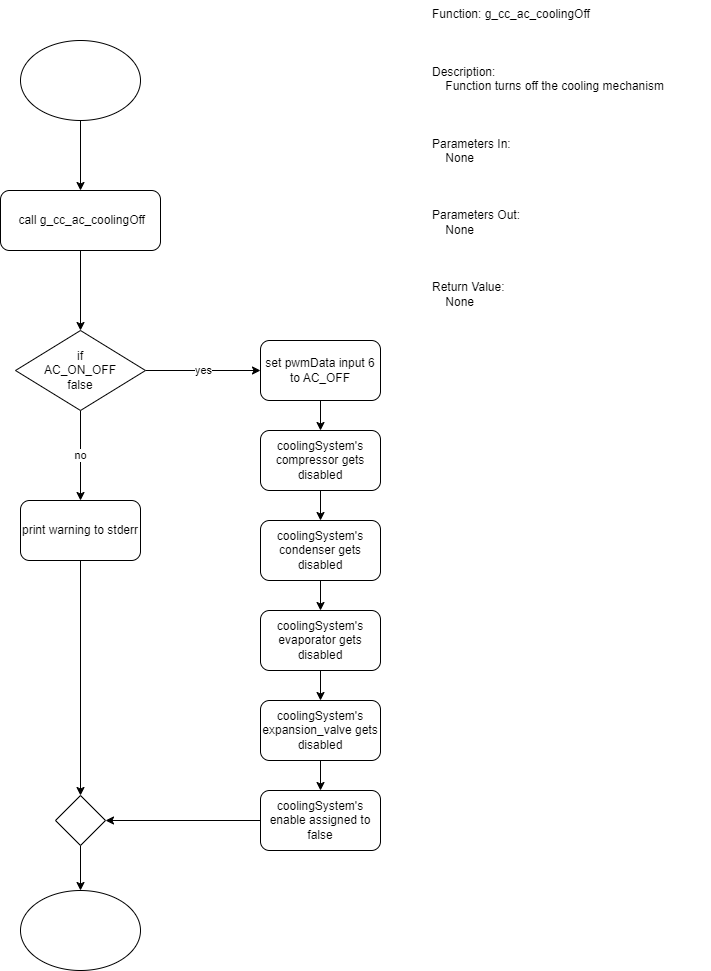

The diagram above was exported from draw.io. Its source (the exported page's mxGraphModel, read from the mxfile embedded in the PNG):
<mxGraphModel dx="1376" dy="768" grid="1" gridSize="10" guides="1" tooltips="1" connect="1" arrows="1" fold="1" page="1" pageScale="1" pageWidth="850" pageHeight="1100" background="#ffffff" math="0" shadow="0">
  <root>
    <mxCell id="0" />
    <mxCell id="1" parent="0" />
    <mxCell id="ZcOKGTHFuWEv3nosoNgT-1" style="edgeStyle=orthogonalEdgeStyle;rounded=0;orthogonalLoop=1;jettySize=auto;html=1;" edge="1" parent="1" source="ZcOKGTHFuWEv3nosoNgT-2" target="ZcOKGTHFuWEv3nosoNgT-4">
      <mxGeometry relative="1" as="geometry">
        <mxPoint x="220" y="200" as="targetPoint" />
      </mxGeometry>
    </mxCell>
    <mxCell id="ZcOKGTHFuWEv3nosoNgT-2" value="" style="ellipse;whiteSpace=wrap;html=1;" vertex="1" parent="1">
      <mxGeometry x="160" y="50" width="120" height="80" as="geometry" />
    </mxCell>
    <mxCell id="ZcOKGTHFuWEv3nosoNgT-3" style="edgeStyle=orthogonalEdgeStyle;rounded=0;orthogonalLoop=1;jettySize=auto;html=1;" edge="1" parent="1" source="ZcOKGTHFuWEv3nosoNgT-4" target="ZcOKGTHFuWEv3nosoNgT-7">
      <mxGeometry relative="1" as="geometry">
        <mxPoint x="220" y="290" as="targetPoint" />
      </mxGeometry>
    </mxCell>
    <mxCell id="ZcOKGTHFuWEv3nosoNgT-4" value="&amp;nbsp;call&amp;nbsp;g_cc_ac_coolingOff" style="rounded=1;whiteSpace=wrap;html=1;" vertex="1" parent="1">
      <mxGeometry x="140" y="200" width="160" height="60" as="geometry" />
    </mxCell>
    <mxCell id="ZcOKGTHFuWEv3nosoNgT-5" value="yes" style="edgeStyle=orthogonalEdgeStyle;rounded=0;orthogonalLoop=1;jettySize=auto;html=1;entryX=0;entryY=0.5;entryDx=0;entryDy=0;" edge="1" parent="1" source="ZcOKGTHFuWEv3nosoNgT-7" target="ZcOKGTHFuWEv3nosoNgT-9">
      <mxGeometry relative="1" as="geometry">
        <mxPoint x="360" y="340" as="targetPoint" />
      </mxGeometry>
    </mxCell>
    <mxCell id="ZcOKGTHFuWEv3nosoNgT-6" value="no" style="edgeStyle=orthogonalEdgeStyle;rounded=0;orthogonalLoop=1;jettySize=auto;html=1;" edge="1" parent="1" source="ZcOKGTHFuWEv3nosoNgT-7" target="ZcOKGTHFuWEv3nosoNgT-21">
      <mxGeometry relative="1" as="geometry">
        <mxPoint x="220" y="490" as="targetPoint" />
      </mxGeometry>
    </mxCell>
    <mxCell id="ZcOKGTHFuWEv3nosoNgT-7" value="if &lt;br&gt;AC_ON_OFF&lt;br&gt;false" style="rhombus;whiteSpace=wrap;html=1;" vertex="1" parent="1">
      <mxGeometry x="155" y="340" width="130" height="80" as="geometry" />
    </mxCell>
    <mxCell id="ZcOKGTHFuWEv3nosoNgT-8" style="edgeStyle=orthogonalEdgeStyle;rounded=0;orthogonalLoop=1;jettySize=auto;html=1;" edge="1" parent="1" source="ZcOKGTHFuWEv3nosoNgT-9" target="ZcOKGTHFuWEv3nosoNgT-11">
      <mxGeometry relative="1" as="geometry">
        <mxPoint x="460" y="480" as="targetPoint" />
      </mxGeometry>
    </mxCell>
    <mxCell id="ZcOKGTHFuWEv3nosoNgT-9" value="set pwmData input 6 to AC_OFF" style="rounded=1;whiteSpace=wrap;html=1;" vertex="1" parent="1">
      <mxGeometry x="400" y="350" width="120" height="60" as="geometry" />
    </mxCell>
    <mxCell id="ZcOKGTHFuWEv3nosoNgT-10" style="edgeStyle=orthogonalEdgeStyle;rounded=0;orthogonalLoop=1;jettySize=auto;html=1;entryX=0.5;entryY=0;entryDx=0;entryDy=0;" edge="1" parent="1" source="ZcOKGTHFuWEv3nosoNgT-11" target="ZcOKGTHFuWEv3nosoNgT-13">
      <mxGeometry relative="1" as="geometry" />
    </mxCell>
    <mxCell id="ZcOKGTHFuWEv3nosoNgT-11" value="coolingSystem's compressor gets disabled" style="rounded=1;whiteSpace=wrap;html=1;" vertex="1" parent="1">
      <mxGeometry x="400" y="440" width="120" height="60" as="geometry" />
    </mxCell>
    <mxCell id="ZcOKGTHFuWEv3nosoNgT-12" style="edgeStyle=orthogonalEdgeStyle;rounded=0;orthogonalLoop=1;jettySize=auto;html=1;entryX=0.5;entryY=0;entryDx=0;entryDy=0;" edge="1" parent="1" source="ZcOKGTHFuWEv3nosoNgT-13" target="ZcOKGTHFuWEv3nosoNgT-15">
      <mxGeometry relative="1" as="geometry" />
    </mxCell>
    <mxCell id="ZcOKGTHFuWEv3nosoNgT-13" value="coolingSystem's condenser gets disabled" style="rounded=1;whiteSpace=wrap;html=1;" vertex="1" parent="1">
      <mxGeometry x="400" y="530" width="120" height="60" as="geometry" />
    </mxCell>
    <mxCell id="ZcOKGTHFuWEv3nosoNgT-14" style="edgeStyle=orthogonalEdgeStyle;rounded=0;orthogonalLoop=1;jettySize=auto;html=1;entryX=0.5;entryY=0;entryDx=0;entryDy=0;" edge="1" parent="1" source="ZcOKGTHFuWEv3nosoNgT-15" target="ZcOKGTHFuWEv3nosoNgT-17">
      <mxGeometry relative="1" as="geometry" />
    </mxCell>
    <mxCell id="ZcOKGTHFuWEv3nosoNgT-15" value="coolingSystem's evaporator gets disabled" style="rounded=1;whiteSpace=wrap;html=1;" vertex="1" parent="1">
      <mxGeometry x="400" y="620" width="120" height="60" as="geometry" />
    </mxCell>
    <mxCell id="ZcOKGTHFuWEv3nosoNgT-16" style="edgeStyle=orthogonalEdgeStyle;rounded=0;orthogonalLoop=1;jettySize=auto;html=1;" edge="1" parent="1" source="ZcOKGTHFuWEv3nosoNgT-17" target="ZcOKGTHFuWEv3nosoNgT-19">
      <mxGeometry relative="1" as="geometry" />
    </mxCell>
    <mxCell id="ZcOKGTHFuWEv3nosoNgT-17" value="coolingSystem's expansion_valve gets disabled" style="rounded=1;whiteSpace=wrap;html=1;" vertex="1" parent="1">
      <mxGeometry x="400" y="710" width="120" height="60" as="geometry" />
    </mxCell>
    <mxCell id="ZcOKGTHFuWEv3nosoNgT-18" style="edgeStyle=orthogonalEdgeStyle;rounded=0;orthogonalLoop=1;jettySize=auto;html=1;entryX=1;entryY=0.5;entryDx=0;entryDy=0;" edge="1" parent="1" source="ZcOKGTHFuWEv3nosoNgT-19" target="ZcOKGTHFuWEv3nosoNgT-23">
      <mxGeometry relative="1" as="geometry" />
    </mxCell>
    <mxCell id="ZcOKGTHFuWEv3nosoNgT-19" value="coolingSystem's enable assigned to false" style="rounded=1;whiteSpace=wrap;html=1;" vertex="1" parent="1">
      <mxGeometry x="400" y="800" width="120" height="60" as="geometry" />
    </mxCell>
    <mxCell id="ZcOKGTHFuWEv3nosoNgT-20" style="edgeStyle=orthogonalEdgeStyle;rounded=0;orthogonalLoop=1;jettySize=auto;html=1;" edge="1" parent="1" source="ZcOKGTHFuWEv3nosoNgT-21" target="ZcOKGTHFuWEv3nosoNgT-23">
      <mxGeometry relative="1" as="geometry">
        <mxPoint x="220" y="900" as="targetPoint" />
      </mxGeometry>
    </mxCell>
    <mxCell id="ZcOKGTHFuWEv3nosoNgT-21" value="print warning to stderr" style="rounded=1;whiteSpace=wrap;html=1;" vertex="1" parent="1">
      <mxGeometry x="160" y="510" width="120" height="60" as="geometry" />
    </mxCell>
    <mxCell id="ZcOKGTHFuWEv3nosoNgT-22" style="edgeStyle=orthogonalEdgeStyle;rounded=0;orthogonalLoop=1;jettySize=auto;html=1;" edge="1" parent="1" source="ZcOKGTHFuWEv3nosoNgT-23" target="ZcOKGTHFuWEv3nosoNgT-24">
      <mxGeometry relative="1" as="geometry">
        <mxPoint x="220" y="920" as="targetPoint" />
      </mxGeometry>
    </mxCell>
    <mxCell id="ZcOKGTHFuWEv3nosoNgT-23" value="" style="rhombus;whiteSpace=wrap;html=1;" vertex="1" parent="1">
      <mxGeometry x="195" y="805" width="50" height="50" as="geometry" />
    </mxCell>
    <mxCell id="ZcOKGTHFuWEv3nosoNgT-24" value="" style="ellipse;whiteSpace=wrap;html=1;labelBackgroundColor=default;" vertex="1" parent="1">
      <mxGeometry x="160" y="900" width="120" height="80" as="geometry" />
    </mxCell>
    <mxCell id="ZcOKGTHFuWEv3nosoNgT-25" value="Function: g_cc_ac_coolingOff&#10;&#10;&#10;&#10;Description:&#10;    Function turns off the cooling mechanism&#10;&#10;&#10;&#10;Parameters In:&#10;    None&#10;&#10;&#10;&#10;Parameters Out:&#10;    None&#10;&#10;&#10;&#10;Return Value:&#10;    None" style="text;whiteSpace=wrap;" vertex="1" parent="1">
      <mxGeometry x="570" y="10" width="280" height="340" as="geometry" />
    </mxCell>
  </root>
</mxGraphModel>